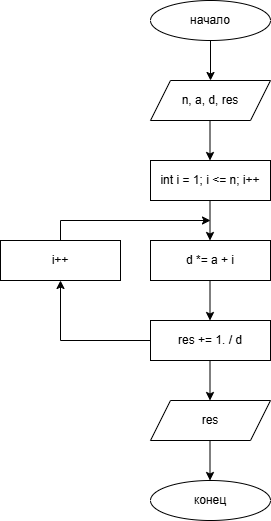

The diagram above was exported from draw.io. Its source (the exported page's mxGraphModel, read from the mxfile embedded in the PNG):
<mxGraphModel dx="1281" dy="658" grid="1" gridSize="10" guides="1" tooltips="1" connect="1" arrows="1" fold="1" page="1" pageScale="1" pageWidth="1169" pageHeight="1654" math="0" shadow="0">
  <root>
    <mxCell id="0" />
    <mxCell id="1" parent="0" />
    <mxCell id="0nUEH03WP9Ci1JVp9R_r-20" connectable="0" parent="1" style="group" value="" vertex="1">
      <mxGeometry height="520" width="270" x="340" y="40" as="geometry" />
    </mxCell>
    <mxCell id="0nUEH03WP9Ci1JVp9R_r-1" parent="0nUEH03WP9Ci1JVp9R_r-20" style="ellipse;whiteSpace=wrap;html=1;" value="начало" vertex="1">
      <mxGeometry height="40" width="120" x="150" as="geometry" />
    </mxCell>
    <mxCell id="0nUEH03WP9Ci1JVp9R_r-2" parent="0nUEH03WP9Ci1JVp9R_r-20" style="ellipse;whiteSpace=wrap;html=1;" value="конец" vertex="1">
      <mxGeometry height="40" width="120" x="150" y="480" as="geometry" />
    </mxCell>
    <mxCell id="0nUEH03WP9Ci1JVp9R_r-3" edge="1" parent="0nUEH03WP9Ci1JVp9R_r-20" style="endArrow=classic;html=1;rounded=0;" value="">
      <mxGeometry height="50" relative="1" width="50" as="geometry">
        <mxPoint x="210" y="40" as="sourcePoint" />
        <mxPoint x="210" y="80" as="targetPoint" />
      </mxGeometry>
    </mxCell>
    <mxCell id="0nUEH03WP9Ci1JVp9R_r-4" parent="0nUEH03WP9Ci1JVp9R_r-20" style="shape=parallelogram;perimeter=parallelogramPerimeter;whiteSpace=wrap;html=1;fixedSize=1;" value="n, a, d, res" vertex="1">
      <mxGeometry height="40" width="120" x="150" y="80" as="geometry" />
    </mxCell>
    <mxCell id="0nUEH03WP9Ci1JVp9R_r-5" parent="0nUEH03WP9Ci1JVp9R_r-20" style="shape=parallelogram;perimeter=parallelogramPerimeter;whiteSpace=wrap;html=1;fixedSize=1;" value="res" vertex="1">
      <mxGeometry height="40" width="120" x="150" y="400" as="geometry" />
    </mxCell>
    <mxCell id="0nUEH03WP9Ci1JVp9R_r-6" edge="1" parent="0nUEH03WP9Ci1JVp9R_r-20" style="endArrow=classic;html=1;rounded=0;" value="">
      <mxGeometry height="50" relative="1" width="50" as="geometry">
        <mxPoint x="209.5" y="440" as="sourcePoint" />
        <mxPoint x="209.5" y="480" as="targetPoint" />
      </mxGeometry>
    </mxCell>
    <mxCell id="0nUEH03WP9Ci1JVp9R_r-7" edge="1" parent="0nUEH03WP9Ci1JVp9R_r-20" style="endArrow=classic;html=1;rounded=0;" value="">
      <mxGeometry height="50" relative="1" width="50" as="geometry">
        <mxPoint x="209.5" y="120" as="sourcePoint" />
        <mxPoint x="209.5" y="160" as="targetPoint" />
      </mxGeometry>
    </mxCell>
    <mxCell id="0nUEH03WP9Ci1JVp9R_r-8" parent="0nUEH03WP9Ci1JVp9R_r-20" style="rounded=0;whiteSpace=wrap;html=1;" value="int i = 1; i &amp;lt;= n; i++" vertex="1">
      <mxGeometry height="40" width="120" x="150" y="160" as="geometry" />
    </mxCell>
    <mxCell id="0nUEH03WP9Ci1JVp9R_r-9" edge="1" parent="0nUEH03WP9Ci1JVp9R_r-20" style="endArrow=classic;html=1;rounded=0;" value="">
      <mxGeometry height="50" relative="1" width="50" as="geometry">
        <mxPoint x="209.5" y="200" as="sourcePoint" />
        <mxPoint x="209.5" y="240" as="targetPoint" />
      </mxGeometry>
    </mxCell>
    <mxCell id="0nUEH03WP9Ci1JVp9R_r-10" parent="0nUEH03WP9Ci1JVp9R_r-20" style="rounded=0;whiteSpace=wrap;html=1;" value="d *= a + i" vertex="1">
      <mxGeometry height="40" width="120" x="150" y="240" as="geometry" />
    </mxCell>
    <mxCell id="0nUEH03WP9Ci1JVp9R_r-11" parent="0nUEH03WP9Ci1JVp9R_r-20" style="rounded=0;whiteSpace=wrap;html=1;" value="res += 1. / d" vertex="1">
      <mxGeometry height="40" width="120" x="150" y="320" as="geometry" />
    </mxCell>
    <mxCell id="0nUEH03WP9Ci1JVp9R_r-12" edge="1" parent="0nUEH03WP9Ci1JVp9R_r-20" style="endArrow=classic;html=1;rounded=0;" value="">
      <mxGeometry height="50" relative="1" width="50" as="geometry">
        <mxPoint x="209.5" y="280" as="sourcePoint" />
        <mxPoint x="209.5" y="320" as="targetPoint" />
      </mxGeometry>
    </mxCell>
    <mxCell id="0nUEH03WP9Ci1JVp9R_r-13" edge="1" parent="0nUEH03WP9Ci1JVp9R_r-20" style="endArrow=classic;html=1;rounded=0;" value="">
      <mxGeometry height="50" relative="1" width="50" as="geometry">
        <mxPoint x="209.5" y="360" as="sourcePoint" />
        <mxPoint x="209.5" y="400" as="targetPoint" />
      </mxGeometry>
    </mxCell>
    <mxCell id="0nUEH03WP9Ci1JVp9R_r-14" edge="1" parent="0nUEH03WP9Ci1JVp9R_r-20" style="endArrow=none;html=1;rounded=0;" value="">
      <mxGeometry height="50" relative="1" width="50" as="geometry">
        <mxPoint x="150" y="340" as="sourcePoint" />
        <mxPoint x="60" y="340" as="targetPoint" />
      </mxGeometry>
    </mxCell>
    <mxCell id="0nUEH03WP9Ci1JVp9R_r-16" edge="1" parent="0nUEH03WP9Ci1JVp9R_r-20" style="endArrow=classic;html=1;rounded=0;" value="">
      <mxGeometry height="50" relative="1" width="50" as="geometry">
        <mxPoint x="60" y="340" as="sourcePoint" />
        <mxPoint x="60" y="280" as="targetPoint" />
      </mxGeometry>
    </mxCell>
    <mxCell id="0nUEH03WP9Ci1JVp9R_r-17" parent="0nUEH03WP9Ci1JVp9R_r-20" style="rounded=0;whiteSpace=wrap;html=1;" value="i++" vertex="1">
      <mxGeometry height="40" width="120" y="240" as="geometry" />
    </mxCell>
    <mxCell id="0nUEH03WP9Ci1JVp9R_r-18" edge="1" parent="0nUEH03WP9Ci1JVp9R_r-20" style="endArrow=none;html=1;rounded=0;" value="">
      <mxGeometry height="50" relative="1" width="50" as="geometry">
        <mxPoint x="60" y="240" as="sourcePoint" />
        <mxPoint x="60" y="220" as="targetPoint" />
      </mxGeometry>
    </mxCell>
    <mxCell id="0nUEH03WP9Ci1JVp9R_r-19" edge="1" parent="0nUEH03WP9Ci1JVp9R_r-20" style="endArrow=classic;html=1;rounded=0;" value="">
      <mxGeometry height="50" relative="1" width="50" as="geometry">
        <mxPoint x="60" y="220" as="sourcePoint" />
        <mxPoint x="210" y="220" as="targetPoint" />
      </mxGeometry>
    </mxCell>
  </root>
</mxGraphModel>